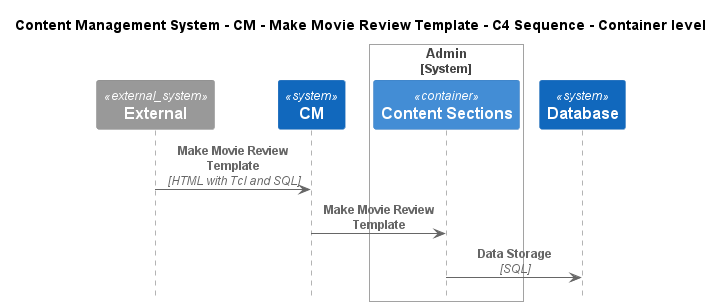

The diagram above was rendered by PlantUML. Its source (embedded in the PNG):
@startuml
!include ..\..\..\..\..\.c4s\C4_Sequence.puml

title Content Management System - CM - Make Movie Review Template - C4 Sequence - Container level

System_Ext(C4InterFlow.SoftwareSystems.ExternalSystem, "External", "")
System(ContentManagementSystem.SoftwareSystems.CM, "CM", "Content Management System is used to manage the process of creating, organizing, editing, and publishing digital content.")

System_Boundary(ContentManagementSystem.SoftwareSystems.Admin, "Admin")
    Container(ContentManagementSystem.SoftwareSystems.Admin.Containers.ContentSections, "Content Sections", "", "Content-Sections are primarily used for content classification, helping the CMS organize and manage different types of information, ensuring a clear structure for easy retrieval and display.")
Boundary_End()
System(ContentManagementSystem.SoftwareSystems.Database, "Database", "Stores user registration information, data, access logs, etc.")

Rel(C4InterFlow.SoftwareSystems.ExternalSystem, ContentManagementSystem.SoftwareSystems.CM, "Make Movie Review Template", "HTML with Tcl and SQL")
Rel(ContentManagementSystem.SoftwareSystems.CM, ContentManagementSystem.SoftwareSystems.Admin.Containers.ContentSections, "Make Movie Review Template")
Rel(ContentManagementSystem.SoftwareSystems.Admin.Containers.ContentSections, ContentManagementSystem.SoftwareSystems.Database, "Data Storage", "SQL")


@enduml